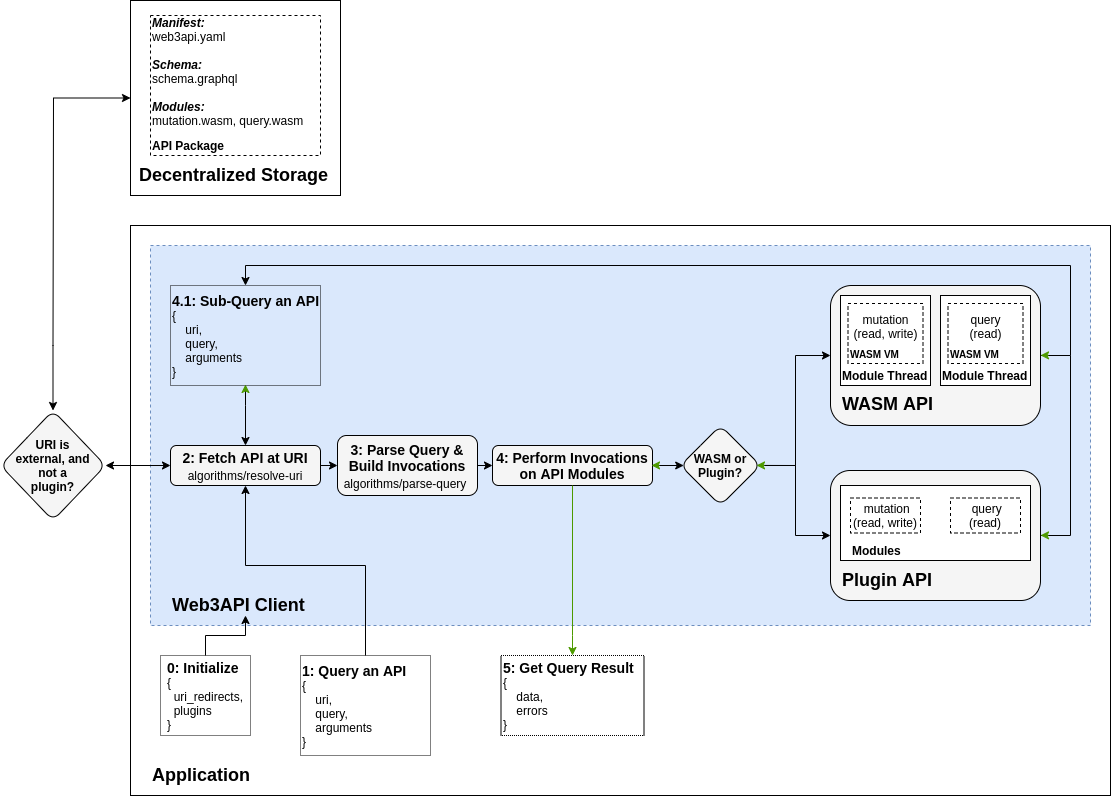

The diagram above was exported from draw.io. Its source (the exported page's mxGraphModel, read from the mxfile embedded in the PNG):
<mxGraphModel dx="3555" dy="2045" grid="1" gridSize="10" guides="1" tooltips="1" connect="1" arrows="1" fold="1" page="1" pageScale="1" pageWidth="1654" pageHeight="1169" math="0" shadow="0">
  <root>
    <mxCell id="0" />
    <mxCell id="1" parent="0" />
    <mxCell id="bGHWtIy0jj6Nrdx1ky5H-3" value="" style="rounded=0;whiteSpace=wrap;html=1;" parent="1" vertex="1">
      <mxGeometry x="170" y="265" width="980" height="570" as="geometry" />
    </mxCell>
    <mxCell id="bGHWtIy0jj6Nrdx1ky5H-7" value="" style="rounded=0;whiteSpace=wrap;html=1;strokeColor=#6C8EBF;fillColor=#DAE8FC;dashed=1;" parent="1" vertex="1">
      <mxGeometry x="190" y="285" width="940" height="380" as="geometry" />
    </mxCell>
    <mxCell id="bGHWtIy0jj6Nrdx1ky5H-11" style="edgeStyle=orthogonalEdgeStyle;rounded=0;orthogonalLoop=1;jettySize=auto;html=1;exitX=0.5;exitY=0;exitDx=0;exitDy=0;" parent="1" source="bGHWtIy0jj6Nrdx1ky5H-5" target="bGHWtIy0jj6Nrdx1ky5H-10" edge="1">
      <mxGeometry relative="1" as="geometry" />
    </mxCell>
    <mxCell id="bGHWtIy0jj6Nrdx1ky5H-5" value="&lt;div style=&quot;text-align: left&quot;&gt;&lt;font style=&quot;font-size: 14px&quot;&gt;&lt;b&gt;0: Initialize&lt;/b&gt;&lt;/font&gt;&lt;/div&gt;&lt;div style=&quot;text-align: left&quot;&gt;&lt;font style=&quot;font-size: 12px&quot;&gt;{&lt;/font&gt;&lt;/div&gt;&lt;div style=&quot;text-align: left&quot;&gt;&lt;font style=&quot;font-size: 12px&quot;&gt;&lt;span&gt;&amp;nbsp; uri_redirects,&lt;/span&gt;&lt;/font&gt;&lt;/div&gt;&lt;div style=&quot;text-align: left&quot;&gt;&lt;font style=&quot;font-size: 12px&quot;&gt;&lt;span&gt;&amp;nbsp; plugins&lt;/span&gt;&lt;/font&gt;&lt;/div&gt;&lt;div style=&quot;text-align: left&quot;&gt;&lt;font style=&quot;font-size: 12px&quot;&gt;&lt;span&gt;}&lt;/span&gt;&lt;/font&gt;&lt;/div&gt;" style="text;html=1;fillColor=none;align=center;verticalAlign=middle;whiteSpace=wrap;rounded=0;strokeColor=#000000;dashed=1;dashPattern=1 1;" parent="1" vertex="1">
      <mxGeometry x="200" y="695" width="90" height="80" as="geometry" />
    </mxCell>
    <mxCell id="bGHWtIy0jj6Nrdx1ky5H-8" value="&lt;font style=&quot;font-size: 18px&quot;&gt;Application&lt;/font&gt;" style="text;html=1;strokeColor=none;fillColor=none;align=left;verticalAlign=middle;whiteSpace=wrap;rounded=0;fontStyle=1" parent="1" vertex="1">
      <mxGeometry x="190" y="805" width="120" height="20" as="geometry" />
    </mxCell>
    <mxCell id="bGHWtIy0jj6Nrdx1ky5H-10" value="&lt;font style=&quot;font-size: 18px&quot;&gt;Web3API Client&lt;/font&gt;" style="text;html=1;strokeColor=none;fillColor=none;align=left;verticalAlign=middle;whiteSpace=wrap;rounded=0;fontStyle=1" parent="1" vertex="1">
      <mxGeometry x="210" y="635" width="150" height="20" as="geometry" />
    </mxCell>
    <mxCell id="2fG6OccBxUiXIunVwCYh-5" style="edgeStyle=orthogonalEdgeStyle;rounded=0;orthogonalLoop=1;jettySize=auto;html=1;exitX=0.5;exitY=0;exitDx=0;exitDy=0;entryX=0.5;entryY=1;entryDx=0;entryDy=0;" parent="1" source="bGHWtIy0jj6Nrdx1ky5H-12" target="2fG6OccBxUiXIunVwCYh-2" edge="1">
      <mxGeometry relative="1" as="geometry">
        <mxPoint x="282" y="566" as="targetPoint" />
        <Array as="points">
          <mxPoint x="405" y="605" />
          <mxPoint x="285" y="605" />
        </Array>
      </mxGeometry>
    </mxCell>
    <mxCell id="bGHWtIy0jj6Nrdx1ky5H-12" value="&lt;div&gt;&lt;font style=&quot;font-size: 14px&quot;&gt;&lt;b&gt;1: Query an API&lt;/b&gt;&lt;/font&gt;&lt;/div&gt;&lt;div&gt;&lt;font style=&quot;font-size: 12px&quot;&gt;{&lt;/font&gt;&lt;/div&gt;&lt;div&gt;&lt;font style=&quot;font-size: 12px&quot;&gt;&lt;span&gt;&amp;nbsp; &amp;nbsp; uri,&lt;/span&gt;&lt;/font&gt;&lt;/div&gt;&lt;div&gt;&lt;font style=&quot;font-size: 12px&quot;&gt;&lt;span&gt;&amp;nbsp; &amp;nbsp; query,&lt;/span&gt;&lt;/font&gt;&lt;/div&gt;&lt;div&gt;&lt;font style=&quot;font-size: 12px&quot;&gt;&lt;span&gt;&amp;nbsp; &amp;nbsp; arguments&lt;/span&gt;&lt;/font&gt;&lt;/div&gt;&lt;div&gt;&lt;font style=&quot;font-size: 12px&quot;&gt;&lt;span&gt;}&lt;/span&gt;&lt;/font&gt;&lt;/div&gt;" style="text;html=1;fillColor=none;align=left;verticalAlign=middle;whiteSpace=wrap;rounded=0;strokeColor=#000000;dashed=1;dashPattern=1 1;" parent="1" vertex="1">
      <mxGeometry x="340" y="695" width="130" height="100" as="geometry" />
    </mxCell>
    <mxCell id="2fG6OccBxUiXIunVwCYh-3" value="" style="group" parent="1" vertex="1" connectable="0">
      <mxGeometry x="210" y="485" width="150" height="40" as="geometry" />
    </mxCell>
    <mxCell id="2fG6OccBxUiXIunVwCYh-1" value="&lt;div&gt;&lt;span&gt;&lt;font style=&quot;font-size: 14px&quot;&gt;&lt;b&gt;2: Fetch API at URI&lt;/b&gt;&lt;/font&gt;&lt;/span&gt;&lt;/div&gt;&lt;div&gt;&lt;span&gt;&lt;font style=&quot;font-size: 14px&quot;&gt;&lt;b&gt;&lt;br&gt;&lt;/b&gt;&lt;/font&gt;&lt;/span&gt;&lt;/div&gt;" style="rounded=1;whiteSpace=wrap;html=1;fillColor=#F5F5F5;align=center;" parent="2fG6OccBxUiXIunVwCYh-3" vertex="1">
      <mxGeometry width="150" height="40" as="geometry" />
    </mxCell>
    <mxCell id="2fG6OccBxUiXIunVwCYh-2" value="&lt;font style=&quot;font-size: 12px&quot;&gt;algorithms/resolve-uri&lt;/font&gt;" style="text;html=1;strokeColor=none;fillColor=none;align=center;verticalAlign=middle;whiteSpace=wrap;rounded=0;" parent="2fG6OccBxUiXIunVwCYh-3" vertex="1">
      <mxGeometry y="20" width="150" height="20" as="geometry" />
    </mxCell>
    <mxCell id="2fG6OccBxUiXIunVwCYh-6" value="" style="group" parent="1" vertex="1" connectable="0">
      <mxGeometry x="378" y="570" width="160" height="40" as="geometry" />
    </mxCell>
    <mxCell id="2fG6OccBxUiXIunVwCYh-17" value="" style="group" parent="2fG6OccBxUiXIunVwCYh-6" vertex="1" connectable="0">
      <mxGeometry x="1" y="-80" width="140" height="41" as="geometry" />
    </mxCell>
    <mxCell id="2fG6OccBxUiXIunVwCYh-7" value="&lt;div&gt;&lt;span&gt;&lt;font style=&quot;font-size: 14px&quot;&gt;&lt;b&gt;3: Parse Query &amp;amp;&lt;/b&gt;&lt;/font&gt;&lt;/span&gt;&lt;/div&gt;&lt;div&gt;&lt;span&gt;&lt;font style=&quot;font-size: 14px&quot;&gt;&lt;b&gt;Build Invocations&lt;/b&gt;&lt;/font&gt;&lt;/span&gt;&lt;/div&gt;&lt;div&gt;&lt;span&gt;&lt;font style=&quot;font-size: 14px&quot;&gt;&lt;b&gt;&lt;br&gt;&lt;/b&gt;&lt;/font&gt;&lt;/span&gt;&lt;/div&gt;" style="rounded=1;whiteSpace=wrap;html=1;fillColor=#F5F5F5;align=center;" parent="2fG6OccBxUiXIunVwCYh-17" vertex="1">
      <mxGeometry x="-2" y="-15" width="140" height="60" as="geometry" />
    </mxCell>
    <mxCell id="2fG6OccBxUiXIunVwCYh-8" value="&lt;font style=&quot;font-size: 12px&quot;&gt;algorithms/parse-query&lt;/font&gt;" style="text;html=1;strokeColor=none;fillColor=none;align=center;verticalAlign=middle;whiteSpace=wrap;rounded=0;" parent="2fG6OccBxUiXIunVwCYh-17" vertex="1">
      <mxGeometry x="-4" y="23" width="140" height="20" as="geometry" />
    </mxCell>
    <mxCell id="2fG6OccBxUiXIunVwCYh-10" value="" style="group" parent="1" vertex="1" connectable="0">
      <mxGeometry x="532" y="485" width="160" height="40" as="geometry" />
    </mxCell>
    <mxCell id="2fG6OccBxUiXIunVwCYh-11" value="&lt;div&gt;&lt;span&gt;&lt;font style=&quot;font-size: 14px&quot;&gt;&lt;b&gt;4: Perform Invocations on API Modules&lt;/b&gt;&lt;/font&gt;&lt;/span&gt;&lt;/div&gt;" style="rounded=1;whiteSpace=wrap;html=1;fillColor=#F5F5F5;align=center;" parent="2fG6OccBxUiXIunVwCYh-10" vertex="1">
      <mxGeometry width="160" height="40" as="geometry" />
    </mxCell>
    <mxCell id="2fG6OccBxUiXIunVwCYh-22" style="edgeStyle=orthogonalEdgeStyle;rounded=0;orthogonalLoop=1;jettySize=auto;html=1;exitX=1;exitY=0;exitDx=0;exitDy=0;entryX=0;entryY=0.5;entryDx=0;entryDy=0;" parent="1" source="2fG6OccBxUiXIunVwCYh-2" target="2fG6OccBxUiXIunVwCYh-7" edge="1">
      <mxGeometry relative="1" as="geometry" />
    </mxCell>
    <mxCell id="2fG6OccBxUiXIunVwCYh-23" style="edgeStyle=orthogonalEdgeStyle;rounded=0;orthogonalLoop=1;jettySize=auto;html=1;exitX=1;exitY=0.5;exitDx=0;exitDy=0;entryX=0;entryY=0.5;entryDx=0;entryDy=0;" parent="1" source="2fG6OccBxUiXIunVwCYh-7" target="2fG6OccBxUiXIunVwCYh-11" edge="1">
      <mxGeometry relative="1" as="geometry" />
    </mxCell>
    <mxCell id="2fG6OccBxUiXIunVwCYh-42" value="" style="group" parent="1" vertex="1" connectable="0">
      <mxGeometry x="870" y="325" width="210" height="140" as="geometry" />
    </mxCell>
    <mxCell id="2fG6OccBxUiXIunVwCYh-15" value="" style="rounded=1;whiteSpace=wrap;html=1;strokeColor=#000000;fillColor=#F5F5F5;" parent="2fG6OccBxUiXIunVwCYh-42" vertex="1">
      <mxGeometry width="210" height="140" as="geometry" />
    </mxCell>
    <mxCell id="2fG6OccBxUiXIunVwCYh-19" value="&lt;font style=&quot;font-size: 18px&quot;&gt;WASM API&lt;/font&gt;" style="text;html=1;strokeColor=none;fillColor=none;align=left;verticalAlign=middle;whiteSpace=wrap;rounded=0;fontStyle=1" parent="2fG6OccBxUiXIunVwCYh-42" vertex="1">
      <mxGeometry x="10" y="109" width="100" height="20" as="geometry" />
    </mxCell>
    <mxCell id="2fG6OccBxUiXIunVwCYh-36" value="" style="group" parent="2fG6OccBxUiXIunVwCYh-42" vertex="1" connectable="0">
      <mxGeometry x="10" y="10" width="90" height="90" as="geometry" />
    </mxCell>
    <mxCell id="2fG6OccBxUiXIunVwCYh-31" value="" style="rounded=0;whiteSpace=wrap;html=1;strokeColor=#000000;" parent="2fG6OccBxUiXIunVwCYh-36" vertex="1">
      <mxGeometry width="90" height="90" as="geometry" />
    </mxCell>
    <mxCell id="2fG6OccBxUiXIunVwCYh-32" value="&lt;b&gt;Module Thread&lt;/b&gt;" style="text;html=1;strokeColor=none;fillColor=none;align=left;verticalAlign=middle;whiteSpace=wrap;rounded=0;dashed=1;" parent="2fG6OccBxUiXIunVwCYh-36" vertex="1">
      <mxGeometry y="70" width="90" height="20" as="geometry" />
    </mxCell>
    <mxCell id="2fG6OccBxUiXIunVwCYh-34" value="&lt;font style=&quot;font-size: 12px&quot;&gt;mutation&lt;br&gt;(read, write)&lt;br&gt;&amp;nbsp;&lt;/font&gt;" style="rounded=0;whiteSpace=wrap;html=1;dashed=1;strokeColor=#000000;fillColor=none;" parent="2fG6OccBxUiXIunVwCYh-36" vertex="1">
      <mxGeometry x="7.5" y="8" width="75" height="60" as="geometry" />
    </mxCell>
    <mxCell id="2fG6OccBxUiXIunVwCYh-35" value="&lt;b&gt;&lt;font style=&quot;font-size: 10px&quot;&gt;WASM VM&lt;/font&gt;&lt;/b&gt;" style="text;html=1;strokeColor=none;fillColor=none;align=left;verticalAlign=middle;whiteSpace=wrap;rounded=0;dashed=1;" parent="2fG6OccBxUiXIunVwCYh-36" vertex="1">
      <mxGeometry x="7.5" y="48" width="72.5" height="20" as="geometry" />
    </mxCell>
    <mxCell id="2fG6OccBxUiXIunVwCYh-37" value="" style="group" parent="2fG6OccBxUiXIunVwCYh-42" vertex="1" connectable="0">
      <mxGeometry x="110" y="10" width="90" height="90" as="geometry" />
    </mxCell>
    <mxCell id="2fG6OccBxUiXIunVwCYh-38" value="" style="rounded=0;whiteSpace=wrap;html=1;strokeColor=#000000;" parent="2fG6OccBxUiXIunVwCYh-37" vertex="1">
      <mxGeometry width="90" height="90" as="geometry" />
    </mxCell>
    <mxCell id="2fG6OccBxUiXIunVwCYh-39" value="&lt;b&gt;Module Thread&lt;/b&gt;" style="text;html=1;strokeColor=none;fillColor=none;align=left;verticalAlign=middle;whiteSpace=wrap;rounded=0;dashed=1;" parent="2fG6OccBxUiXIunVwCYh-37" vertex="1">
      <mxGeometry y="70" width="90" height="20" as="geometry" />
    </mxCell>
    <mxCell id="2fG6OccBxUiXIunVwCYh-40" value="&lt;font style=&quot;font-size: 12px&quot;&gt;query&lt;br&gt;(read)&lt;br&gt;&amp;nbsp;&lt;/font&gt;" style="rounded=0;whiteSpace=wrap;html=1;dashed=1;strokeColor=#000000;fillColor=none;" parent="2fG6OccBxUiXIunVwCYh-37" vertex="1">
      <mxGeometry x="7.5" y="8" width="75" height="60" as="geometry" />
    </mxCell>
    <mxCell id="2fG6OccBxUiXIunVwCYh-41" value="&lt;b&gt;&lt;font style=&quot;font-size: 10px&quot;&gt;WASM VM&lt;/font&gt;&lt;/b&gt;" style="text;html=1;strokeColor=none;fillColor=none;align=left;verticalAlign=middle;whiteSpace=wrap;rounded=0;dashed=1;" parent="2fG6OccBxUiXIunVwCYh-37" vertex="1">
      <mxGeometry x="7.5" y="48" width="72.5" height="20" as="geometry" />
    </mxCell>
    <mxCell id="2fG6OccBxUiXIunVwCYh-44" value="" style="group" parent="1" vertex="1" connectable="0">
      <mxGeometry x="870" y="510" width="210" height="130" as="geometry" />
    </mxCell>
    <mxCell id="2fG6OccBxUiXIunVwCYh-16" value="" style="rounded=1;whiteSpace=wrap;html=1;strokeColor=#000000;fillColor=#F5F5F5;" parent="2fG6OccBxUiXIunVwCYh-44" vertex="1">
      <mxGeometry width="210" height="130" as="geometry" />
    </mxCell>
    <mxCell id="2fG6OccBxUiXIunVwCYh-28" value="" style="rounded=0;whiteSpace=wrap;html=1;strokeColor=#000000;" parent="2fG6OccBxUiXIunVwCYh-44" vertex="1">
      <mxGeometry x="10" y="15" width="190" height="75" as="geometry" />
    </mxCell>
    <mxCell id="2fG6OccBxUiXIunVwCYh-18" value="&lt;font style=&quot;font-size: 18px&quot;&gt;Plugin API&lt;/font&gt;" style="text;html=1;strokeColor=none;fillColor=none;align=left;verticalAlign=middle;whiteSpace=wrap;rounded=0;fontStyle=1" parent="2fG6OccBxUiXIunVwCYh-44" vertex="1">
      <mxGeometry x="10" y="100" width="100" height="20" as="geometry" />
    </mxCell>
    <mxCell id="2fG6OccBxUiXIunVwCYh-25" value="&amp;nbsp;mutation&lt;br&gt;(read, write)" style="rounded=0;whiteSpace=wrap;html=1;strokeColor=#000000;fillColor=none;dashed=1;" parent="2fG6OccBxUiXIunVwCYh-44" vertex="1">
      <mxGeometry x="20" y="27.5" width="70" height="35" as="geometry" />
    </mxCell>
    <mxCell id="2fG6OccBxUiXIunVwCYh-26" value="&amp;nbsp;query&lt;br&gt;(read)" style="rounded=0;whiteSpace=wrap;html=1;strokeColor=#000000;dashed=1;fillColor=none;" parent="2fG6OccBxUiXIunVwCYh-44" vertex="1">
      <mxGeometry x="120" y="27.5" width="70" height="35" as="geometry" />
    </mxCell>
    <mxCell id="2fG6OccBxUiXIunVwCYh-29" value="&lt;b&gt;Modules&lt;/b&gt;" style="text;html=1;strokeColor=none;fillColor=none;align=left;verticalAlign=middle;whiteSpace=wrap;rounded=0;dashed=1;" parent="2fG6OccBxUiXIunVwCYh-44" vertex="1">
      <mxGeometry x="20" y="70" width="40" height="20" as="geometry" />
    </mxCell>
    <mxCell id="2fG6OccBxUiXIunVwCYh-48" style="edgeStyle=orthogonalEdgeStyle;rounded=0;orthogonalLoop=1;jettySize=auto;html=1;exitX=1;exitY=0.5;exitDx=0;exitDy=0;entryX=0;entryY=0.5;entryDx=0;entryDy=0;" parent="1" source="2fG6OccBxUiXIunVwCYh-46" target="2fG6OccBxUiXIunVwCYh-15" edge="1">
      <mxGeometry relative="1" as="geometry" />
    </mxCell>
    <mxCell id="2fG6OccBxUiXIunVwCYh-49" style="edgeStyle=orthogonalEdgeStyle;rounded=0;orthogonalLoop=1;jettySize=auto;html=1;exitX=0.966;exitY=0.499;exitDx=0;exitDy=0;startArrow=none;startFill=0;exitPerimeter=0;" parent="1" source="2fG6OccBxUiXIunVwCYh-46" target="2fG6OccBxUiXIunVwCYh-16" edge="1">
      <mxGeometry relative="1" as="geometry" />
    </mxCell>
    <mxCell id="2fG6OccBxUiXIunVwCYh-46" value="&lt;b&gt;WASM or Plugin?&lt;/b&gt;" style="rhombus;whiteSpace=wrap;html=1;rounded=1;fillColor=#F5F5F5;" parent="1" vertex="1">
      <mxGeometry x="720" y="465" width="80" height="80" as="geometry" />
    </mxCell>
    <mxCell id="2fG6OccBxUiXIunVwCYh-47" value="" style="edgeStyle=orthogonalEdgeStyle;rounded=0;orthogonalLoop=1;jettySize=auto;html=1;startArrow=none;startFill=0;entryX=0.04;entryY=0.5;entryDx=0;entryDy=0;entryPerimeter=0;" parent="1" source="2fG6OccBxUiXIunVwCYh-11" target="2fG6OccBxUiXIunVwCYh-46" edge="1">
      <mxGeometry relative="1" as="geometry" />
    </mxCell>
    <mxCell id="2fG6OccBxUiXIunVwCYh-50" value="&lt;div&gt;&lt;font style=&quot;font-size: 14px&quot;&gt;&lt;b&gt;5: Get Query Result&lt;/b&gt;&lt;/font&gt;&lt;/div&gt;&lt;div&gt;&lt;font style=&quot;font-size: 12px&quot;&gt;{&lt;/font&gt;&lt;/div&gt;&lt;div&gt;&lt;font style=&quot;font-size: 12px&quot;&gt;&lt;span&gt;&amp;nbsp; &amp;nbsp; data,&lt;/span&gt;&lt;/font&gt;&lt;/div&gt;&lt;div&gt;&amp;nbsp; &amp;nbsp; errors&lt;/div&gt;&lt;div&gt;&lt;font style=&quot;font-size: 12px&quot;&gt;&lt;span&gt;}&lt;/span&gt;&lt;/font&gt;&lt;/div&gt;" style="text;html=1;fillColor=none;align=left;verticalAlign=middle;whiteSpace=wrap;rounded=0;strokeColor=#000000;dashed=1;dashPattern=1 1;glass=0;" parent="1" vertex="1">
      <mxGeometry x="540.5" y="695" width="143" height="80" as="geometry" />
    </mxCell>
    <mxCell id="2fG6OccBxUiXIunVwCYh-51" style="edgeStyle=orthogonalEdgeStyle;rounded=0;orthogonalLoop=1;jettySize=auto;html=1;exitX=0.5;exitY=1;exitDx=0;exitDy=0;startArrow=none;startFill=0;strokeColor=#4D9900;" parent="1" source="2fG6OccBxUiXIunVwCYh-11" edge="1">
      <mxGeometry relative="1" as="geometry">
        <mxPoint x="612" y="695" as="targetPoint" />
        <Array as="points">
          <mxPoint x="612" y="675" />
          <mxPoint x="612" y="675" />
        </Array>
      </mxGeometry>
    </mxCell>
    <mxCell id="2fG6OccBxUiXIunVwCYh-54" style="edgeStyle=orthogonalEdgeStyle;rounded=0;orthogonalLoop=1;jettySize=auto;html=1;startArrow=none;startFill=0;" parent="1" source="2fG6OccBxUiXIunVwCYh-53" target="2fG6OccBxUiXIunVwCYh-1" edge="1">
      <mxGeometry relative="1" as="geometry">
        <Array as="points">
          <mxPoint x="285" y="445" />
          <mxPoint x="285" y="445" />
        </Array>
      </mxGeometry>
    </mxCell>
    <mxCell id="2fG6OccBxUiXIunVwCYh-53" value="&lt;div&gt;&lt;font style=&quot;font-size: 14px&quot;&gt;&lt;b&gt;4.1: Sub-Query an API&lt;/b&gt;&lt;/font&gt;&lt;/div&gt;&lt;div&gt;&lt;font style=&quot;font-size: 12px&quot;&gt;{&lt;/font&gt;&lt;/div&gt;&lt;div&gt;&lt;font style=&quot;font-size: 12px&quot;&gt;&lt;span&gt;&amp;nbsp; &amp;nbsp; uri,&lt;/span&gt;&lt;/font&gt;&lt;/div&gt;&lt;div&gt;&lt;font style=&quot;font-size: 12px&quot;&gt;&lt;span&gt;&amp;nbsp; &amp;nbsp; query,&lt;/span&gt;&lt;/font&gt;&lt;/div&gt;&lt;div&gt;&lt;font style=&quot;font-size: 12px&quot;&gt;&lt;span&gt;&amp;nbsp; &amp;nbsp; arguments&lt;/span&gt;&lt;/font&gt;&lt;/div&gt;&lt;div&gt;&lt;font style=&quot;font-size: 12px&quot;&gt;&lt;span&gt;}&lt;/span&gt;&lt;/font&gt;&lt;/div&gt;" style="text;html=1;fillColor=none;align=left;verticalAlign=middle;whiteSpace=wrap;rounded=0;strokeColor=#000000;dashed=1;dashPattern=1 1;" parent="1" vertex="1">
      <mxGeometry x="210" y="325" width="150" height="100" as="geometry" />
    </mxCell>
    <mxCell id="2fG6OccBxUiXIunVwCYh-55" style="edgeStyle=orthogonalEdgeStyle;rounded=0;orthogonalLoop=1;jettySize=auto;html=1;entryX=0.5;entryY=0;entryDx=0;entryDy=0;startArrow=none;startFill=0;" parent="1" source="2fG6OccBxUiXIunVwCYh-15" target="2fG6OccBxUiXIunVwCYh-53" edge="1">
      <mxGeometry relative="1" as="geometry">
        <Array as="points">
          <mxPoint x="1110" y="395" />
          <mxPoint x="1110" y="305" />
          <mxPoint x="285" y="305" />
        </Array>
      </mxGeometry>
    </mxCell>
    <mxCell id="2fG6OccBxUiXIunVwCYh-56" style="edgeStyle=orthogonalEdgeStyle;rounded=0;orthogonalLoop=1;jettySize=auto;html=1;startArrow=none;startFill=0;endArrow=none;endFill=0;" parent="1" source="2fG6OccBxUiXIunVwCYh-16" edge="1">
      <mxGeometry relative="1" as="geometry">
        <mxPoint x="1110" y="395" as="targetPoint" />
        <Array as="points">
          <mxPoint x="1110" y="575" />
          <mxPoint x="1110" y="395" />
        </Array>
      </mxGeometry>
    </mxCell>
    <mxCell id="2fG6OccBxUiXIunVwCYh-65" style="edgeStyle=orthogonalEdgeStyle;rounded=0;orthogonalLoop=1;jettySize=auto;html=1;startArrow=classic;startFill=1;endArrow=classic;endFill=1;exitX=0.5;exitY=0;exitDx=0;exitDy=0;" parent="1" source="2fG6OccBxUiXIunVwCYh-59" target="2fG6OccBxUiXIunVwCYh-61" edge="1">
      <mxGeometry relative="1" as="geometry">
        <mxPoint x="120" y="105" as="targetPoint" />
        <Array as="points">
          <mxPoint x="93" y="385" />
          <mxPoint x="93" y="138" />
        </Array>
      </mxGeometry>
    </mxCell>
    <mxCell id="2fG6OccBxUiXIunVwCYh-59" value="&lt;b&gt;URI is&lt;br&gt;external, and&lt;br&gt;not a&lt;br&gt;plugin?&lt;/b&gt;" style="rhombus;whiteSpace=wrap;html=1;rounded=1;fillColor=#F5F5F5;" parent="1" vertex="1">
      <mxGeometry x="40" y="450" width="105" height="110" as="geometry" />
    </mxCell>
    <mxCell id="2fG6OccBxUiXIunVwCYh-60" value="" style="edgeStyle=orthogonalEdgeStyle;rounded=0;orthogonalLoop=1;jettySize=auto;html=1;startArrow=classic;startFill=1;endArrow=classic;endFill=1;" parent="1" source="2fG6OccBxUiXIunVwCYh-1" target="2fG6OccBxUiXIunVwCYh-59" edge="1">
      <mxGeometry relative="1" as="geometry" />
    </mxCell>
    <mxCell id="2fG6OccBxUiXIunVwCYh-61" value="" style="rounded=0;whiteSpace=wrap;html=1;labelBackgroundColor=#DAE8FC;strokeColor=#000000;fillColor=#ffffff;" parent="1" vertex="1">
      <mxGeometry x="170" y="40" width="210" height="195" as="geometry" />
    </mxCell>
    <mxCell id="2fG6OccBxUiXIunVwCYh-62" value="&lt;font style=&quot;font-size: 18px&quot;&gt;Decentralized Storage&lt;/font&gt;" style="text;html=1;strokeColor=none;fillColor=none;align=left;verticalAlign=middle;whiteSpace=wrap;rounded=0;fontStyle=1" parent="1" vertex="1">
      <mxGeometry x="177.5" y="205" width="195" height="20" as="geometry" />
    </mxCell>
    <mxCell id="2fG6OccBxUiXIunVwCYh-63" value="&lt;b&gt;&lt;i&gt;Manifest:&lt;br&gt;&lt;/i&gt;&lt;/b&gt;web3api.yaml&lt;b&gt;&lt;br&gt;&lt;br&gt;&lt;i&gt;Schema:&lt;br&gt;&lt;/i&gt;&lt;/b&gt;schema.graphql&lt;br&gt;&lt;b&gt;&lt;br&gt;&lt;i&gt;Modules:&lt;br&gt;&lt;/i&gt;&lt;/b&gt;mutation.wasm, query.wasm&lt;br&gt;&lt;br&gt;&amp;nbsp;" style="rounded=0;whiteSpace=wrap;html=1;dashed=1;strokeColor=#000000;fillColor=none;align=left;" parent="1" vertex="1">
      <mxGeometry x="190" y="55" width="170" height="140" as="geometry" />
    </mxCell>
    <mxCell id="2fG6OccBxUiXIunVwCYh-64" value="&lt;b&gt;API Package&lt;/b&gt;" style="text;html=1;strokeColor=none;fillColor=none;align=left;verticalAlign=middle;whiteSpace=wrap;rounded=0;dashed=1;" parent="1" vertex="1">
      <mxGeometry x="190" y="175" width="80" height="20" as="geometry" />
    </mxCell>
    <mxCell id="_AShxWoaG1n1WQvcDdwS-1" value="" style="edgeStyle=orthogonalEdgeStyle;rounded=0;orthogonalLoop=1;jettySize=auto;html=1;startArrow=classic;startFill=1;endArrow=none;endFill=0;strokeColor=#4D9900;" edge="1" parent="1">
      <mxGeometry relative="1" as="geometry">
        <mxPoint x="691" y="504.94" as="sourcePoint" />
        <mxPoint x="699" y="504.94" as="targetPoint" />
      </mxGeometry>
    </mxCell>
    <mxCell id="_AShxWoaG1n1WQvcDdwS-2" value="" style="edgeStyle=orthogonalEdgeStyle;rounded=0;orthogonalLoop=1;jettySize=auto;html=1;startArrow=classic;startFill=1;endArrow=none;endFill=0;strokeColor=#4D9900;" edge="1" parent="1">
      <mxGeometry relative="1" as="geometry">
        <mxPoint x="796" y="504.9200000000001" as="sourcePoint" />
        <mxPoint x="804" y="504.9200000000001" as="targetPoint" />
      </mxGeometry>
    </mxCell>
    <mxCell id="_AShxWoaG1n1WQvcDdwS-3" value="" style="edgeStyle=orthogonalEdgeStyle;rounded=0;orthogonalLoop=1;jettySize=auto;html=1;startArrow=classic;startFill=1;endArrow=none;endFill=0;strokeColor=#4D9900;" edge="1" parent="1">
      <mxGeometry relative="1" as="geometry">
        <mxPoint x="1080" y="394.86" as="sourcePoint" />
        <mxPoint x="1088" y="394.86" as="targetPoint" />
      </mxGeometry>
    </mxCell>
    <mxCell id="_AShxWoaG1n1WQvcDdwS-4" value="" style="edgeStyle=orthogonalEdgeStyle;rounded=0;orthogonalLoop=1;jettySize=auto;html=1;startArrow=classic;startFill=1;endArrow=none;endFill=0;strokeColor=#4D9900;" edge="1" parent="1">
      <mxGeometry relative="1" as="geometry">
        <mxPoint x="1080" y="574.86" as="sourcePoint" />
        <mxPoint x="1088" y="574.86" as="targetPoint" />
      </mxGeometry>
    </mxCell>
    <mxCell id="_AShxWoaG1n1WQvcDdwS-6" style="edgeStyle=orthogonalEdgeStyle;rounded=0;orthogonalLoop=1;jettySize=auto;html=1;startArrow=classic;startFill=1;endArrow=none;endFill=0;strokeColor=#4D9900;" edge="1" parent="1">
      <mxGeometry relative="1" as="geometry">
        <Array as="points">
          <mxPoint x="284.98" y="424" />
          <mxPoint x="284.98" y="424" />
        </Array>
        <mxPoint x="284.98" y="424" as="sourcePoint" />
        <mxPoint x="284.98" y="429" as="targetPoint" />
      </mxGeometry>
    </mxCell>
  </root>
</mxGraphModel>